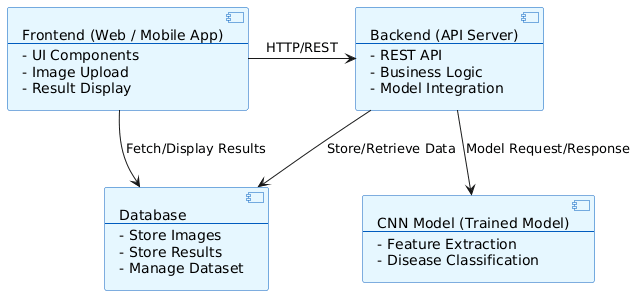

The diagram above was rendered by PlantUML. Its source (embedded in the PNG):
@startuml
skinparam component {
  BackgroundColor #e6f7ff
  BorderColor #005cbf
}
component Frontend [
  Frontend (Web / Mobile App)
  ---
  - UI Components
  - Image Upload
  - Result Display
]
component Backend [
  Backend (API Server)
  ---
  - REST API
  - Business Logic
  - Model Integration
]
component DB [
  Database
  ---
  - Store Images
  - Store Results
  - Manage Dataset
]
component Model [
  CNN Model (Trained Model)
  ---
  - Feature Extraction
  - Disease Classification
]

Frontend -right-> Backend : HTTP/REST
Frontend -down-> DB : Fetch/Display Results
Backend -down-> Model : Model Request/Response
Backend -down-> DB : Store/Retrieve Data
@enduml